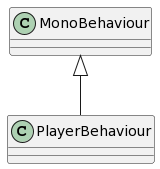

The diagram above was rendered by PlantUML. Its source (embedded in the PNG):
@startuml
class PlayerBehaviour {
}
MonoBehaviour <|-- PlayerBehaviour
@enduml